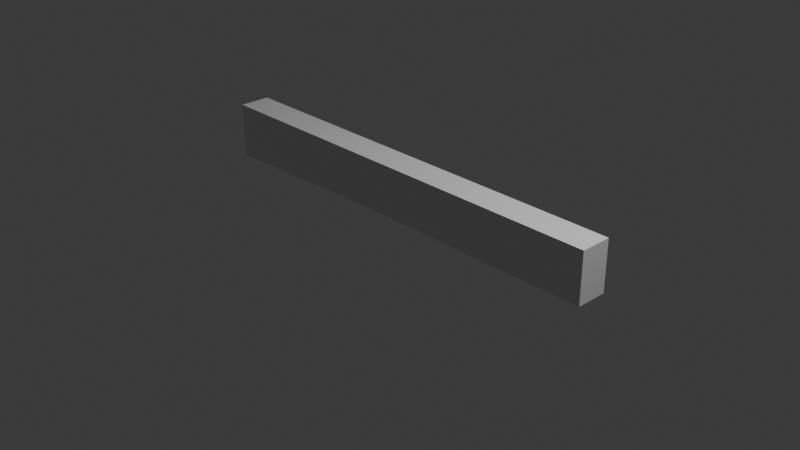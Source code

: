 # Source: M8470_001.blend  (saved by Blender 4.2.66; exported with 4.5.12 LTS)
import bpy
from mathutils import Matrix  # noqa: F401  (used for matrix-valued properties, if any)

bpy.ops.wm.read_factory_settings(use_empty=True)
scene = bpy.context.scene
scene.name = 'Scene'

# ---- collections
col_collection = bpy.data.collections.new('Collection'); scene.collection.children.link(col_collection)

# ---- materials (node trees are filled in below, after node groups)
mat_material = bpy.data.materials.new('Material')
mat_material.alpha_threshold = 0.0
mat_material.use_transparent_shadow = False
mat_material.roughness = 0.5
mat_material.line_color = (0.0, 0.0, 0.0, 1.0)

# ---- material node trees
mat_material.use_nodes = True; mat_material.node_tree.nodes.clear()
_N = mat_material.node_tree.nodes; _L = mat_material.node_tree.links
n0 = _N.new('ShaderNodeOutputMaterial'); n0.name = 'Material Output'; n0.location = (300, 300)
n1 = _N.new('ShaderNodeBsdfPrincipled'); n1.name = 'Principled BSDF'; n1.location = (10, 300)
n1.inputs[3].default_value = 1.45
_L.new(n1.outputs[0], n0.inputs[0])
n0.is_active_output = True

# ---- world
world_world = bpy.data.worlds.new('World'); scene.world = world_world
world_world.use_nodes = True; world_world.node_tree.nodes.clear()
_N = world_world.node_tree.nodes; _L = world_world.node_tree.links
n0 = _N.new('ShaderNodeOutputWorld'); n0.name = 'World Output'; n0.location = (300, 300)
n1 = _N.new('ShaderNodeBackground'); n1.name = 'Background'; n1.location = (10, 300)
n1.inputs[0].default_value = (0.05088, 0.05088, 0.05088, 1.0)
_L.new(n1.outputs[0], n0.inputs[0])
n0.is_active_output = True
world_world.color = (0.05088, 0.05088, 0.05088)
world_world.sun_shadow_jitter_overblur = 0.0

# ---- cameras
cam_camera = bpy.data.cameras.new('Camera')
cam_camera.clip_end = 100.0
cam_camera.ortho_scale = 7.314

# ---- lights
light_light = bpy.data.lights.new('Light', 'POINT')
light_light.energy = 1000.0
light_light.shadow_soft_size = 0.1

# ---- meshes
me_cube = bpy.data.meshes.new('Cube')
me_cube.from_pydata([(2.433, 0.1694, 0.6295), (2.433, 0.1694, 0.08264), (2.433, -0.1713, 0.6295), (2.433, -0.1713, 0.08264), (-2.37, 0.1694, 0.6295), (-2.37, 0.1694, 0.02681), (-2.37, -0.1713, 0.6295), (-2.37, -0.1713, 0.02681), (-0.4202, 0.1694, 0.08264), (-0.4202, -0.1713, 0.6295), (-0.4202, -0.1713, 0.08264), (-0.4202, 0.1694, 0.6295)], [], [(11, 4, 6, 9), (10, 9, 6, 7), (7, 6, 4, 5), (8, 1, 3, 10), (1, 0, 2, 3), (8, 11, 0, 1), (5, 4, 11, 8), (5, 8, 10, 7), (3, 2, 9, 10), (0, 11, 9, 2)])
_uv = me_cube.uv_layers.new(name='UVMap')
_uv.uv.foreach_set('vector', [0.8002, 0.5, 0.875, 0.5, 0.875, 0.75, 0.8002, 0.75, 0.375, 0.9252, 0.625, 0.9252, 0.625, 1.0, 0.375, 1.0, 0.375, 0.0, 0.625, 0.0, 0.625, 0.25, 0.375, 0.25, 0.1998, 0.5, 0.375, 0.5, 0.375, 0.75, 0.1998, 0.75, 0.375, 0.5, 0.625, 0.5, 0.625, 0.75, 0.375, 0.75, 0.375, 0.3248, 0.625, 0.3248, 0.625, 0.5, 0.375, 0.5, 0.375, 0.25, 0.625, 0.25, 0.625, 0.3248, 0.375, 0.3248, 0.125, 0.5, 0.1998, 0.5, 0.1998, 0.75, 0.125, 0.75, 0.375, 0.75, 0.625, 0.75, 0.625, 0.9252, 0.375, 0.9252, 0.625, 0.5, 0.8002, 0.5, 0.8002, 0.75, 0.625, 0.75])
me_cube.materials.append(mat_material)
me_cube.use_mirror_vertex_groups = False
me_cube.update()

# ---- objects
ob_cube = bpy.data.objects.new('Cube', me_cube)
ob_light = bpy.data.objects.new('Light', light_light)
ob_camera = bpy.data.objects.new('Camera', cam_camera)
ob_empty = bpy.data.objects.new('Empty', None)

# ---- transforms, parenting, visibility, modifiers, constraints
ob_cube.location = (0.0, 0.0, 0.0)
ob_cube.lock_rotations_4d = False
ob_cube.empty_display_type = 'ARROWS'
ob_cube.lineart.crease_threshold = 0.0
ob_light.location = (4.076, 1.005, 5.904)
ob_light.rotation_euler = (0.6503, 0.05522, 1.866)
ob_light.lock_rotations_4d = False
ob_light.empty_display_type = 'ARROWS'
ob_light.color = (0.0, 0.0, 0.0, 0.0)
ob_light.lineart.crease_threshold = 0.0
ob_camera.location = (7.359, -6.926, 4.958)
ob_camera.rotation_euler = (1.109, 0.0, 0.8149)
ob_camera.lock_rotations_4d = False
ob_camera.empty_display_type = 'ARROWS'
ob_camera.color = (0.0, 0.0, 0.0, 0.0)
ob_camera.display_type = 'WIRE'
ob_camera.lineart.crease_threshold = 0.0
ob_empty.location = (0.0, 0.0, 0.0)
ob_empty.rotation_euler = (1.571, 0.0, 3.142)
ob_empty.empty_display_type = 'IMAGE'
ob_empty.empty_display_size = 5.0

# ---- collection membership
col_collection.objects.link(ob_cube)
col_collection.objects.link(ob_light)
col_collection.objects.link(ob_camera)
col_collection.objects.link(ob_empty)

# ---- scene / render settings (as saved in the file)
scene.camera = ob_camera
scene.frame_start = 1; scene.frame_end = 250; scene.frame_set(1)
scene.render.engine = 'BLENDER_EEVEE_NEXT'
bpy.context.view_layer.update()
